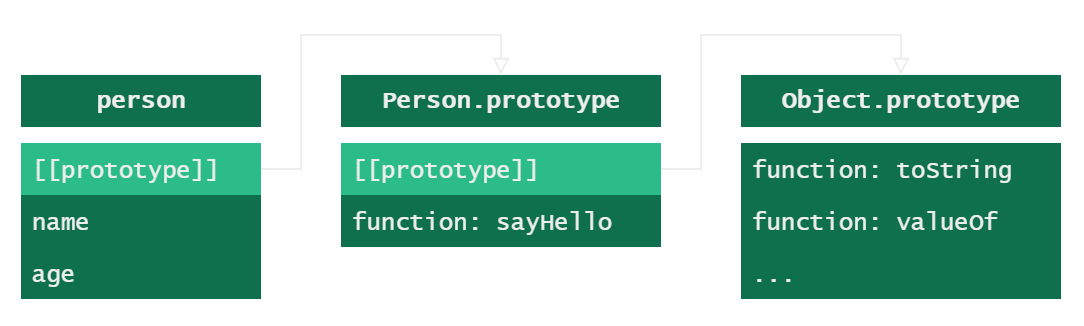

The diagram above was exported from draw.io. Its source (the exported page's mxGraphModel, read from the mxfile embedded in the PNG):
<mxGraphModel dx="932" dy="1717" grid="1" gridSize="10" guides="1" tooltips="1" connect="1" arrows="1" fold="1" page="1" pageScale="1" pageWidth="827" pageHeight="1169" math="0" shadow="0">
  <root>
    <mxCell id="0" />
    <mxCell id="1" parent="0" />
    <mxCell id="lzBk1dTJshUiAp9UiIvi-6" value="person" style="swimlane;fontStyle=1;align=center;verticalAlign=top;childLayout=stackLayout;horizontal=1;startSize=26;horizontalStack=0;resizeParent=1;resizeParentMax=0;resizeLast=0;collapsible=1;marginBottom=0;comic=0;sketch=0;html=1;fillColor=#0F704E;fontColor=#EEEEEE;fontFamily=Lucida Console;strokeColor=none;shadow=0;metaEdit=0;deletable=1;cloneable=1;movable=1;" vertex="1" parent="1">
      <mxGeometry width="120" height="112" as="geometry">
        <mxRectangle x="60" y="340" width="100" height="26" as="alternateBounds" />
      </mxGeometry>
    </mxCell>
    <mxCell id="lzBk1dTJshUiAp9UiIvi-8" value="" style="line;strokeWidth=1;align=left;verticalAlign=middle;spacingTop=-1;spacingLeft=3;spacingRight=3;rotatable=0;labelPosition=right;points=[];portConstraint=eastwest;fillColor=#0F704E;fontColor=#EEEEEE;fontFamily=Lucida Console;strokeColor=none;shadow=0;sketch=0;metaEdit=0;deletable=1;cloneable=1;movable=1;" vertex="1" parent="lzBk1dTJshUiAp9UiIvi-6">
      <mxGeometry y="26" width="120" height="8" as="geometry" />
    </mxCell>
    <mxCell id="lzBk1dTJshUiAp9UiIvi-9" value="[[prototype]]" style="text;align=left;verticalAlign=top;spacingLeft=4;spacingRight=4;overflow=hidden;rotatable=0;points=[[0,0.5],[1,0.5]];portConstraint=eastwest;fillColor=#2BBC8A;fontColor=#EEEEEE;fontFamily=Lucida Console;shadow=0;sketch=0;metaEdit=0;deletable=1;cloneable=1;movable=1;" vertex="1" parent="lzBk1dTJshUiAp9UiIvi-6">
      <mxGeometry y="34" width="120" height="26" as="geometry" />
    </mxCell>
    <mxCell id="lzBk1dTJshUiAp9UiIvi-7" value="name" style="text;align=left;verticalAlign=top;spacingLeft=4;spacingRight=4;overflow=hidden;rotatable=0;points=[[0,0.5],[1,0.5]];portConstraint=eastwest;fillColor=#0F704E;fontColor=#EEEEEE;fontFamily=Lucida Console;shadow=0;sketch=0;metaEdit=0;deletable=1;cloneable=1;movable=1;" vertex="1" parent="lzBk1dTJshUiAp9UiIvi-6">
      <mxGeometry y="60" width="120" height="26" as="geometry" />
    </mxCell>
    <mxCell id="lzBk1dTJshUiAp9UiIvi-10" value="age" style="text;align=left;verticalAlign=top;spacingLeft=4;spacingRight=4;overflow=hidden;rotatable=0;points=[[0,0.5],[1,0.5]];portConstraint=eastwest;fillColor=#0F704E;fontColor=#EEEEEE;fontFamily=Lucida Console;shadow=0;sketch=0;metaEdit=0;deletable=1;cloneable=1;movable=1;" vertex="1" parent="lzBk1dTJshUiAp9UiIvi-6">
      <mxGeometry y="86" width="120" height="26" as="geometry" />
    </mxCell>
    <mxCell id="lzBk1dTJshUiAp9UiIvi-11" value="Person.prototype" style="swimlane;fontStyle=1;align=center;verticalAlign=top;childLayout=stackLayout;horizontal=1;startSize=26;horizontalStack=0;resizeParent=1;resizeParentMax=0;resizeLast=0;collapsible=1;marginBottom=0;comic=0;sketch=0;html=1;fillColor=#0F704E;fontColor=#EEEEEE;fontFamily=Lucida Console;strokeColor=none;shadow=0;metaEdit=0;deletable=1;cloneable=1;movable=1;" vertex="1" parent="1">
      <mxGeometry x="160" width="160" height="86" as="geometry">
        <mxRectangle x="60" y="340" width="100" height="26" as="alternateBounds" />
      </mxGeometry>
    </mxCell>
    <mxCell id="lzBk1dTJshUiAp9UiIvi-12" value="" style="line;strokeWidth=1;align=left;verticalAlign=middle;spacingTop=-1;spacingLeft=3;spacingRight=3;rotatable=0;labelPosition=right;points=[];portConstraint=eastwest;fillColor=#0F704E;fontColor=#EEEEEE;fontFamily=Lucida Console;strokeColor=none;shadow=0;sketch=0;metaEdit=0;deletable=1;cloneable=1;movable=1;" vertex="1" parent="lzBk1dTJshUiAp9UiIvi-11">
      <mxGeometry y="26" width="160" height="8" as="geometry" />
    </mxCell>
    <mxCell id="lzBk1dTJshUiAp9UiIvi-13" value="[[prototype]]" style="text;align=left;verticalAlign=top;spacingLeft=4;spacingRight=4;overflow=hidden;rotatable=0;points=[[0,0.5],[1,0.5]];portConstraint=eastwest;fillColor=#2BBC8A;fontColor=#EEEEEE;fontFamily=Lucida Console;shadow=0;sketch=0;metaEdit=0;deletable=1;cloneable=1;movable=1;" vertex="1" parent="lzBk1dTJshUiAp9UiIvi-11">
      <mxGeometry y="34" width="160" height="26" as="geometry" />
    </mxCell>
    <mxCell id="lzBk1dTJshUiAp9UiIvi-14" value="function: sayHello" style="text;align=left;verticalAlign=top;spacingLeft=4;spacingRight=4;overflow=hidden;rotatable=0;points=[[0,0.5],[1,0.5]];portConstraint=eastwest;fillColor=#0F704E;fontColor=#EEEEEE;fontFamily=Lucida Console;shadow=0;sketch=0;metaEdit=0;deletable=1;cloneable=1;movable=1;" vertex="1" parent="lzBk1dTJshUiAp9UiIvi-11">
      <mxGeometry y="60" width="160" height="26" as="geometry" />
    </mxCell>
    <mxCell id="lzBk1dTJshUiAp9UiIvi-16" value="Object.prototype" style="swimlane;fontStyle=1;align=center;verticalAlign=top;childLayout=stackLayout;horizontal=1;startSize=26;horizontalStack=0;resizeParent=1;resizeParentMax=0;resizeLast=0;collapsible=1;marginBottom=0;comic=0;sketch=0;html=1;fillColor=#0F704E;fontColor=#EEEEEE;fontFamily=Lucida Console;separatorColor=none;swimlaneFillColor=none;swimlaneLine=0;glass=0;shadow=0;rounded=0;noLabel=0;direction=east;portConstraintRotation=0;connectable=1;fixDash=0;autosize=0;container=0;metaEdit=0;backgroundOutline=0;strokeColor=none;deletable=1;cloneable=1;movable=1;" vertex="1" parent="1">
      <mxGeometry x="360" width="160" height="112" as="geometry">
        <mxRectangle x="60" y="340" width="100" height="26" as="alternateBounds" />
      </mxGeometry>
    </mxCell>
    <mxCell id="lzBk1dTJshUiAp9UiIvi-17" value="" style="line;strokeWidth=1;align=left;verticalAlign=middle;spacingTop=-1;spacingLeft=3;spacingRight=3;rotatable=0;labelPosition=right;points=[];portConstraint=eastwest;fillColor=#0F704E;fontColor=#EEEEEE;fontFamily=Lucida Console;strokeColor=none;shadow=0;sketch=0;metaEdit=0;deletable=1;cloneable=1;movable=1;" vertex="1" parent="lzBk1dTJshUiAp9UiIvi-16">
      <mxGeometry y="26" width="160" height="8" as="geometry" />
    </mxCell>
    <mxCell id="lzBk1dTJshUiAp9UiIvi-19" value="function: toString" style="text;align=left;verticalAlign=top;spacingLeft=4;spacingRight=4;overflow=hidden;rotatable=0;points=[[0,0.5],[1,0.5]];portConstraint=eastwest;fillColor=#0F704E;fontColor=#EEEEEE;fontFamily=Lucida Console;shadow=0;sketch=0;metaEdit=0;deletable=1;cloneable=1;movable=1;" vertex="1" parent="lzBk1dTJshUiAp9UiIvi-16">
      <mxGeometry y="34" width="160" height="26" as="geometry" />
    </mxCell>
    <mxCell id="lzBk1dTJshUiAp9UiIvi-20" value="function: valueOf" style="text;align=left;verticalAlign=top;spacingLeft=4;spacingRight=4;overflow=hidden;rotatable=0;points=[[0,0.5],[1,0.5]];portConstraint=eastwest;fillColor=#0F704E;fontColor=#EEEEEE;fontFamily=Lucida Console;shadow=0;sketch=0;metaEdit=0;deletable=1;cloneable=1;movable=1;" vertex="1" parent="lzBk1dTJshUiAp9UiIvi-16">
      <mxGeometry y="60" width="160" height="26" as="geometry" />
    </mxCell>
    <mxCell id="lzBk1dTJshUiAp9UiIvi-23" value="..." style="text;align=left;verticalAlign=top;spacingLeft=4;spacingRight=4;overflow=hidden;rotatable=0;points=[[0,0.5],[1,0.5]];portConstraint=eastwest;fillColor=#0F704E;fontColor=#EEEEEE;fontFamily=Lucida Console;shadow=0;sketch=0;metaEdit=0;deletable=1;cloneable=1;movable=1;" vertex="1" parent="lzBk1dTJshUiAp9UiIvi-16">
      <mxGeometry y="86" width="160" height="26" as="geometry" />
    </mxCell>
    <mxCell id="lzBk1dTJshUiAp9UiIvi-21" style="edgeStyle=orthogonalEdgeStyle;rounded=0;orthogonalLoop=1;jettySize=auto;html=1;exitX=1;exitY=0.5;exitDx=0;exitDy=0;fontColor=#EEEEEE;fontFamily=Lucida Console;entryX=0.5;entryY=0;entryDx=0;entryDy=0;shadow=0;sketch=0;metaEdit=0;deletable=1;cloneable=1;movable=1;endArrow=block;endFill=0;strokeColor=#EEE;" edge="1" parent="1" source="lzBk1dTJshUiAp9UiIvi-9" target="lzBk1dTJshUiAp9UiIvi-11">
      <mxGeometry relative="1" as="geometry">
        <mxPoint x="140" y="10" as="targetPoint" />
      </mxGeometry>
    </mxCell>
    <mxCell id="lzBk1dTJshUiAp9UiIvi-22" style="edgeStyle=orthogonalEdgeStyle;rounded=0;orthogonalLoop=1;jettySize=auto;html=1;exitX=1;exitY=0.5;exitDx=0;exitDy=0;fontColor=#EEEEEE;fontFamily=Lucida Console;entryX=0.5;entryY=0;entryDx=0;entryDy=0;shadow=0;sketch=0;metaEdit=0;deletable=1;cloneable=1;movable=1;endArrow=block;endFill=0;strokeColor=#EEE;" edge="1" parent="1" source="lzBk1dTJshUiAp9UiIvi-13" target="lzBk1dTJshUiAp9UiIvi-16">
      <mxGeometry relative="1" as="geometry">
        <mxPoint x="340" y="80" as="targetPoint" />
      </mxGeometry>
    </mxCell>
  </root>
</mxGraphModel>